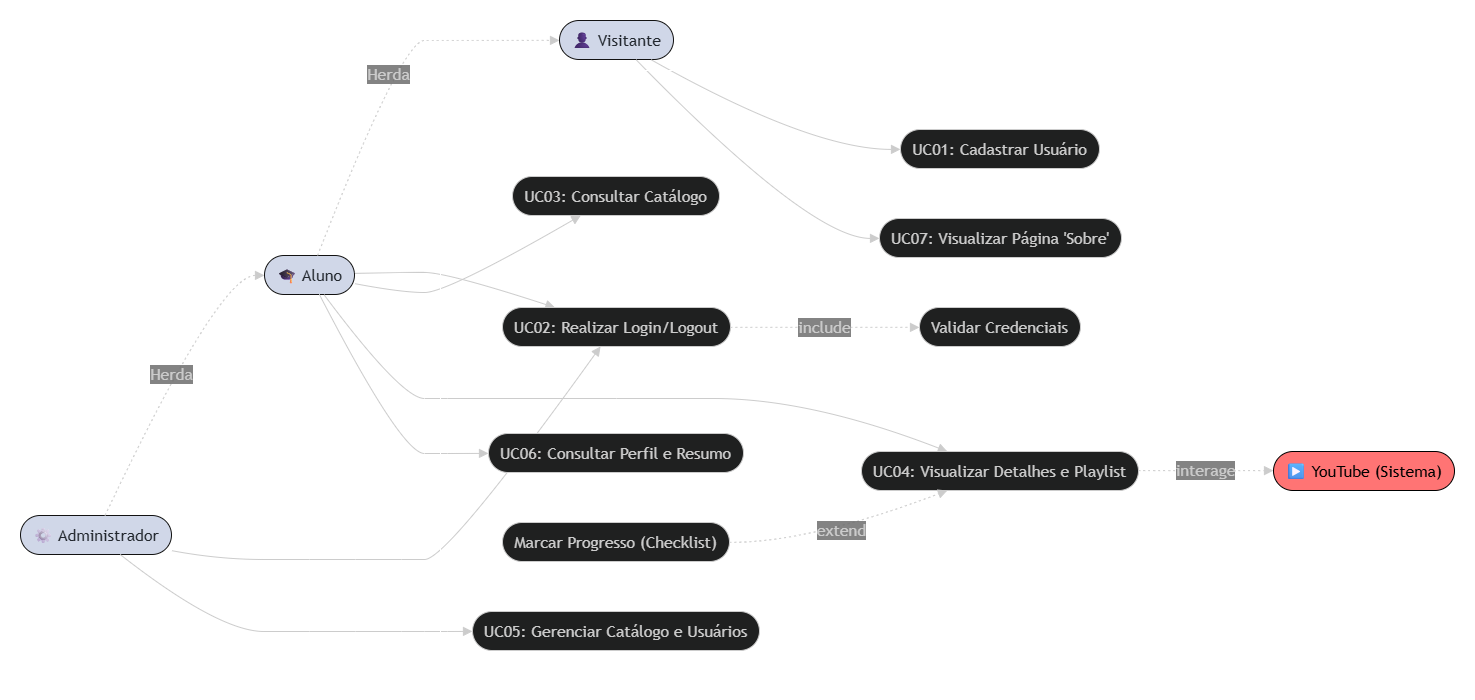

The diagram above was exported from draw.io. Its source (the exported page's mxGraphModel, read from the mxfile embedded in the PNG):
<mxGraphModel dx="3326" dy="-25" grid="1" gridSize="10" guides="1" tooltips="1" connect="1" arrows="1" fold="1" page="1" pageScale="1" pageWidth="827" pageHeight="1169" math="0" shadow="0">
  <root>
    <mxCell id="0" />
    <mxCell id="1" parent="0" />
    <UserObject label="" mermaidData="{&#10;  &quot;data&quot;: &quot;flowchart LR\n    %% Atores\n    V([\&quot;👤 Visitante\&quot;])\n    A([\&quot;🎓 Aluno\&quot;])\n    Admin([\&quot;⚙ Administrador\&quot;])\n    YT([\&quot;▶ YouTube (Sistema)\&quot;])\n\n    %% Fronteira do Sistema\n    subgraph Tech2ALL [Sistema Tech2ALL]\n        direction TB\n        UC01([\&quot;UC01: Cadastrar Usuário\&quot;])\n        UC02([\&quot;UC02: Realizar Login/Logout\&quot;])\n        UC03([\&quot;UC03: Consultar Catálogo\&quot;])\n        UC04([\&quot;UC04: Visualizar Detalhes e Playlist\&quot;])\n        UC05([\&quot;UC05: Gerenciar Catálogo e Usuários\&quot;])\n        UC06([\&quot;UC06: Consultar Perfil e Resumo\&quot;])\n        UC07([\&quot;UC07: Visualizar Página 'Sobre'\&quot;])\n        \n        UC04Ext([\&quot;Marcar Progresso (Checklist)\&quot;])\n        Validar([\&quot;Validar Credenciais\&quot;])\n    end\n\n    %% Relações do Visitante\n    V --&gt; UC01\n    V --&gt; UC07\n\n    %% Relações do Aluno (Herança e Uso)\n    A -.-&gt;|Herda| V\n    A --&gt; UC02\n    A --&gt; UC03\n    A --&gt; UC04\n    A --&gt; UC06\n\n    %% Relações do Admin\n    Admin -.-&gt; |Herda| A\n    Admin --&gt; UC02\n    Admin --&gt; UC05\n\n    %% Dependências, Includes e Extends\n    UC04 -.-&gt;|interage| YT\n    UC02 -.-&gt;|include| Validar\n    UC04Ext -.-&gt;|extend| UC04\n\n    %% Estilização visual para destacar o sistema e os atores\n    style Tech2ALL fill:#131740,stroke:#FFFFFF,stroke-width:2px,color:#E2E8F0\n    style V fill:#131B2F,stroke:#FFFFFF,color:#E2E8F0\n    style A fill:#131B2F,stroke:#FFFFFF,color:#E2E8F0\n    style Admin fill:#131B2F,stroke:#FFFFFF,color:#E2E8F0\n    style YT fill:#EF4444,stroke:#fff,color:#fff&quot;,&#10;  &quot;config&quot;: null&#10;}" id="2">
      <mxCell connectable="0" parent="1" style="group;transparentBounds=1;editIcon=1;lockedGroup=0;groupPadding=20;" vertex="1">
        <mxGeometry height="2220" width="1048" as="geometry" />
      </mxCell>
    </UserObject>
    <UserObject label="👤 Visitante" mermaidId="n:V" mermaidBaseStyle="html=1;rounded=1;whiteSpace=wrap;arcSize=50;strokeWidth=1;fillColor=#131B2F;strokeColor=#FFFFFF;fontColor=#E2E8F0;fontFamily=Trebuchet MS,Verdana,Arial,sans-serif;fontSize=16;" mermaidBaseValue="👤 Visitante" id="3">
      <mxCell parent="2" style="html=1;rounded=1;whiteSpace=wrap;arcSize=50;strokeWidth=1;fillColor=#131B2F;strokeColor=#FFFFFF;fontColor=#E2E8F0;fontFamily=Trebuchet MS,Verdana,Arial,sans-serif;fontSize=16;" vertex="1">
        <mxGeometry height="39" width="114" x="269" y="1300" as="geometry" />
      </mxCell>
    </UserObject>
    <UserObject label="🎓 Aluno" mermaidId="n:A" mermaidBaseStyle="html=1;rounded=1;whiteSpace=wrap;arcSize=50;strokeWidth=1;fillColor=#131B2F;strokeColor=#FFFFFF;fontColor=#E2E8F0;fontFamily=Trebuchet MS,Verdana,Arial,sans-serif;fontSize=16;" mermaidBaseValue="🎓 Aluno" id="4">
      <mxCell parent="2" style="html=1;rounded=1;whiteSpace=wrap;arcSize=50;strokeWidth=1;fillColor=#131B2F;strokeColor=#FFFFFF;fontColor=#E2E8F0;fontFamily=Trebuchet MS,Verdana,Arial,sans-serif;fontSize=16;" vertex="1">
        <mxGeometry height="39" width="90" x="-26" y="1535" as="geometry" />
      </mxCell>
    </UserObject>
    <UserObject label="⚙ Administrador" mermaidId="n:Admin" mermaidBaseStyle="html=1;rounded=1;whiteSpace=wrap;arcSize=50;strokeWidth=1;fillColor=#131B2F;strokeColor=#FFFFFF;fontColor=#E2E8F0;fontFamily=Trebuchet MS,Verdana,Arial,sans-serif;fontSize=16;" mermaidBaseValue="⚙ Administrador" id="5">
      <mxCell parent="2" style="html=1;rounded=1;whiteSpace=wrap;arcSize=50;strokeWidth=1;fillColor=#131B2F;strokeColor=#FFFFFF;fontColor=#E2E8F0;fontFamily=Trebuchet MS,Verdana,Arial,sans-serif;fontSize=16;" vertex="1">
        <mxGeometry height="39" width="151" x="-270" y="1795" as="geometry" />
      </mxCell>
    </UserObject>
    <UserObject label="▶ YouTube (Sistema)" mermaidId="n:YT" mermaidBaseStyle="html=1;rounded=1;whiteSpace=wrap;arcSize=50;strokeWidth=1;fillColor=#EF4444;strokeColor=#fff;fontColor=#fff;fontFamily=Trebuchet MS,Verdana,Arial,sans-serif;fontSize=16;" mermaidBaseValue="▶ YouTube (Sistema)" id="6">
      <mxCell parent="2" style="html=1;rounded=1;whiteSpace=wrap;arcSize=50;strokeWidth=1;fillColor=#EF4444;strokeColor=#fff;fontColor=#fff;fontFamily=Trebuchet MS,Verdana,Arial,sans-serif;fontSize=16;" vertex="1">
        <mxGeometry height="39" width="181" x="983" y="1731" as="geometry" />
      </mxCell>
    </UserObject>
    <UserObject label="" mermaidId="e:V-&gt;UC01#0" mermaidBaseStyle="curved=1;startArrow=none;endArrow=block;endSize=7;strokeColor=light-dark(#333333,#cccccc);exitX=0.8;exitY=1;entryX=0;entryY=0.51;" mermaidBaseValue="" id="7">
      <mxCell edge="1" parent="2" source="3" style="curved=1;startArrow=none;endArrow=block;endSize=7;strokeColor=light-dark(#333333,#cccccc);exitX=0.8;exitY=1;entryX=0;entryY=0.51;rounded=0;fontSize=12;" target="18">
        <mxGeometry relative="1" as="geometry">
          <Array as="points">
            <mxPoint x="520" y="1429" />
          </Array>
        </mxGeometry>
      </mxCell>
    </UserObject>
    <UserObject label="" mermaidId="e:V-&gt;UC07#0" mermaidBaseStyle="curved=1;startArrow=none;endArrow=block;endSize=7;strokeColor=light-dark(#333333,#cccccc);exitX=0.67;exitY=1;entryX=0;entryY=0.51;" mermaidBaseValue="" id="8">
      <mxCell edge="1" parent="2" source="3" style="curved=1;startArrow=none;endArrow=block;endSize=7;strokeColor=light-dark(#333333,#cccccc);exitX=0.67;exitY=1;entryX=0;entryY=0.51;rounded=0;fontSize=12;" target="24">
        <mxGeometry relative="1" as="geometry">
          <Array as="points">
            <mxPoint x="520" y="1518" />
          </Array>
        </mxGeometry>
      </mxCell>
    </UserObject>
    <UserObject label="Herda" mermaidId="e:A-&gt;V#0" mermaidBaseStyle="curved=1;dashed=1;dashPattern=2 3;fixDash=1;startArrow=none;endArrow=block;endSize=7;strokeColor=light-dark(#333333,#cccccc);html=1;fontSize=16;labelBackgroundColor=light-dark(#E8E8E88D,#2a2a2a8D);fontFamily=Trebuchet MS,Verdana,Arial,sans-serif;fontColor=light-dark(#333333,#cccccc);exitX=0.59;exitY=0;entryX=0;entryY=0.51;" mermaidBaseValue="Herda" id="9">
      <mxCell edge="1" parent="2" source="4" style="curved=1;dashed=1;dashPattern=2 3;fixDash=1;startArrow=none;endArrow=block;endSize=7;strokeColor=light-dark(#333333,#cccccc);html=1;fontSize=16;labelBackgroundColor=light-dark(#E8E8E88D,#2a2a2a8D);fontFamily=Trebuchet MS,Verdana,Arial,sans-serif;fontColor=light-dark(#333333,#cccccc);exitX=0.59;exitY=0;entryX=0;entryY=0.51;rounded=0;" target="3">
        <mxGeometry relative="1" as="geometry">
          <Array as="points">
            <mxPoint x="111" y="1320" />
            <mxPoint x="157" y="1320" />
          </Array>
        </mxGeometry>
      </mxCell>
    </UserObject>
    <UserObject label="" mermaidId="e:A-&gt;UC02#0" mermaidBaseStyle="curved=1;startArrow=none;endArrow=block;endSize=7;strokeColor=light-dark(#333333,#cccccc);exitX=1;exitY=0.46;entryX=0.23;entryY=0;" mermaidBaseValue="" id="10">
      <mxCell edge="1" parent="2" source="4" style="curved=1;startArrow=none;endArrow=block;endSize=7;strokeColor=light-dark(#333333,#cccccc);exitX=1;exitY=0.46;entryX=0.23;entryY=0;rounded=0;fontSize=12;" target="19">
        <mxGeometry relative="1" as="geometry">
          <Array as="points">
            <mxPoint x="111" y="1552" />
            <mxPoint x="157" y="1552" />
          </Array>
        </mxGeometry>
      </mxCell>
    </UserObject>
    <UserObject label="" mermaidId="e:A-&gt;UC03#0" mermaidBaseStyle="curved=1;startArrow=none;endArrow=block;endSize=7;strokeColor=light-dark(#333333,#cccccc);exitX=1;exitY=0.72;entryX=0.33;entryY=1;" mermaidBaseValue="" id="11">
      <mxCell edge="1" parent="2" source="4" style="curved=1;startArrow=none;endArrow=block;endSize=7;strokeColor=light-dark(#333333,#cccccc);exitX=1;exitY=0.72;entryX=0.33;entryY=1;rounded=0;fontSize=12;" target="20">
        <mxGeometry relative="1" as="geometry">
          <Array as="points">
            <mxPoint x="111" y="1572" />
            <mxPoint x="157" y="1572" />
          </Array>
        </mxGeometry>
      </mxCell>
    </UserObject>
    <UserObject label="" mermaidId="e:A-&gt;UC04#0" mermaidBaseStyle="curved=1;startArrow=none;endArrow=block;endSize=7;strokeColor=light-dark(#333333,#cccccc);exitX=0.66;exitY=1;entryX=0.31;entryY=0;" mermaidBaseValue="" id="12">
      <mxCell edge="1" parent="2" source="4" style="curved=1;startArrow=none;endArrow=block;endSize=7;strokeColor=light-dark(#333333,#cccccc);exitX=0.66;exitY=1;entryX=0.31;entryY=0;rounded=0;fontSize=12;" target="21">
        <mxGeometry relative="1" as="geometry">
          <Array as="points">
            <mxPoint x="111" y="1678" />
            <mxPoint x="157" y="1678" />
            <mxPoint x="326" y="1678" />
            <mxPoint x="520" y="1678" />
          </Array>
        </mxGeometry>
      </mxCell>
    </UserObject>
    <UserObject label="" mermaidId="e:A-&gt;UC06#0" mermaidBaseStyle="curved=1;startArrow=none;endArrow=block;endSize=7;strokeColor=light-dark(#333333,#cccccc);exitX=0.61;exitY=1;entryX=0;entryY=0.51;" mermaidBaseValue="" id="13">
      <mxCell edge="1" parent="2" source="4" style="curved=1;startArrow=none;endArrow=block;endSize=7;strokeColor=light-dark(#333333,#cccccc);exitX=0.61;exitY=1;entryX=0;entryY=0.51;rounded=0;fontSize=12;" target="23">
        <mxGeometry relative="1" as="geometry">
          <Array as="points">
            <mxPoint x="111" y="1733" />
            <mxPoint x="157" y="1733" />
          </Array>
        </mxGeometry>
      </mxCell>
    </UserObject>
    <UserObject label="Herda" mermaidId="e:Admin-&gt;A#0" mermaidBaseStyle="curved=1;dashed=1;dashPattern=2 3;fixDash=1;startArrow=none;endArrow=block;endSize=7;strokeColor=light-dark(#333333,#cccccc);html=1;fontSize=16;labelBackgroundColor=light-dark(#E8E8E88D,#2a2a2a8D);fontFamily=Trebuchet MS,Verdana,Arial,sans-serif;fontColor=light-dark(#333333,#cccccc);exitX=0.56;exitY=0;entryX=0;entryY=0.51;" mermaidBaseValue="Herda" id="14">
      <mxCell edge="1" parent="2" source="5" style="curved=1;dashed=1;dashPattern=2 3;fixDash=1;startArrow=none;endArrow=block;endSize=7;strokeColor=light-dark(#333333,#cccccc);html=1;fontSize=16;labelBackgroundColor=light-dark(#E8E8E88D,#2a2a2a8D);fontFamily=Trebuchet MS,Verdana,Arial,sans-serif;fontColor=light-dark(#333333,#cccccc);exitX=0.56;exitY=0;entryX=0;entryY=0.51;rounded=0;" target="4">
        <mxGeometry relative="1" as="geometry">
          <Array as="points">
            <mxPoint x="-72" y="1555" />
          </Array>
        </mxGeometry>
      </mxCell>
    </UserObject>
    <UserObject label="" mermaidId="e:Admin-&gt;UC02#0" mermaidBaseStyle="curved=1;startArrow=none;endArrow=block;endSize=7;strokeColor=light-dark(#333333,#cccccc);exitX=1;exitY=0.9;entryX=0.43;entryY=1;" mermaidBaseValue="" id="15">
      <mxCell edge="1" parent="2" source="5" style="curved=1;startArrow=none;endArrow=block;endSize=7;strokeColor=light-dark(#333333,#cccccc);exitX=1;exitY=0.9;entryX=0.43;entryY=1;rounded=0;fontSize=12;" target="19">
        <mxGeometry relative="1" as="geometry">
          <Array as="points">
            <mxPoint x="-72" y="1839" />
            <mxPoint x="19" y="1839" />
            <mxPoint x="111" y="1839" />
            <mxPoint x="157" y="1839" />
          </Array>
        </mxGeometry>
      </mxCell>
    </UserObject>
    <UserObject label="" mermaidId="e:Admin-&gt;UC05#0" mermaidBaseStyle="curved=1;startArrow=none;endArrow=block;endSize=7;strokeColor=light-dark(#333333,#cccccc);exitX=0.66;exitY=1;entryX=0;entryY=0.51;" mermaidBaseValue="" id="16">
      <mxCell edge="1" parent="2" source="5" style="curved=1;startArrow=none;endArrow=block;endSize=7;strokeColor=light-dark(#333333,#cccccc);exitX=0.66;exitY=1;entryX=0;entryY=0.51;rounded=0;fontSize=12;" target="22">
        <mxGeometry relative="1" as="geometry">
          <Array as="points">
            <mxPoint x="-72" y="1911" />
            <mxPoint x="19" y="1911" />
            <mxPoint x="111" y="1911" />
            <mxPoint x="157" y="1911" />
          </Array>
        </mxGeometry>
      </mxCell>
    </UserObject>
    <UserObject label="interage" mermaidId="e:UC04-&gt;YT#0" mermaidBaseStyle="curved=1;dashed=1;dashPattern=2 3;fixDash=1;startArrow=none;endArrow=block;endSize=7;strokeColor=light-dark(#333333,#cccccc);html=1;fontSize=16;labelBackgroundColor=light-dark(#E8E8E88D,#2a2a2a8D);fontFamily=Trebuchet MS,Verdana,Arial,sans-serif;fontColor=light-dark(#333333,#cccccc);exitX=1;exitY=0.49;entryX=0;entryY=0.49;" mermaidBaseValue="interage" id="17">
      <mxCell edge="1" parent="2" source="21" style="curved=1;dashed=1;dashPattern=2 3;fixDash=1;startArrow=none;endArrow=block;endSize=7;strokeColor=light-dark(#333333,#cccccc);html=1;fontSize=16;labelBackgroundColor=light-dark(#E8E8E88D,#2a2a2a8D);fontFamily=Trebuchet MS,Verdana,Arial,sans-serif;fontColor=light-dark(#333333,#cccccc);exitX=1;exitY=0.49;entryX=0;entryY=0.49;rounded=0;" target="6">
        <mxGeometry relative="1" as="geometry">
          <Array as="points" />
        </mxGeometry>
      </mxCell>
    </UserObject>
    <UserObject label="UC01: Cadastrar Usuário" mermaidId="n:UC01" mermaidBaseStyle="html=1;rounded=1;whiteSpace=wrap;arcSize=50;strokeWidth=1;fillColor=light-dark(#ECECFF,#1f2020);strokeColor=light-dark(#9370DB,#cccccc);fontColor=light-dark(#333333,#cccccc);fontFamily=Trebuchet MS,Verdana,Arial,sans-serif;fontSize=16;" mermaidBaseValue="UC01: Cadastrar Usuário" id="18">
      <mxCell parent="2" style="html=1;rounded=1;whiteSpace=wrap;arcSize=50;strokeWidth=1;fillColor=light-dark(#ECECFF,#1f2020);strokeColor=light-dark(#9370DB,#cccccc);fontColor=light-dark(#333333,#cccccc);fontFamily=Trebuchet MS,Verdana,Arial,sans-serif;fontSize=16;" vertex="1">
        <mxGeometry height="39" width="199" x="610" y="1409" as="geometry" />
      </mxCell>
    </UserObject>
    <UserObject label="UC02: Realizar Login/Logout" mermaidId="n:UC02" mermaidBaseStyle="html=1;rounded=1;whiteSpace=wrap;arcSize=50;strokeWidth=1;fillColor=light-dark(#ECECFF,#1f2020);strokeColor=light-dark(#9370DB,#cccccc);fontColor=light-dark(#333333,#cccccc);fontFamily=Trebuchet MS,Verdana,Arial,sans-serif;fontSize=16;" mermaidBaseValue="UC02: Realizar Login/Logout" id="19">
      <mxCell parent="2" style="html=1;rounded=1;whiteSpace=wrap;arcSize=50;strokeWidth=1;fillColor=light-dark(#ECECFF,#1f2020);strokeColor=light-dark(#9370DB,#cccccc);fontColor=light-dark(#333333,#cccccc);fontFamily=Trebuchet MS,Verdana,Arial,sans-serif;fontSize=16;" vertex="1">
        <mxGeometry height="39" width="228" x="212" y="1587" as="geometry" />
      </mxCell>
    </UserObject>
    <UserObject label="UC03: Consultar Catálogo" mermaidId="n:UC03" mermaidBaseStyle="html=1;rounded=1;whiteSpace=wrap;arcSize=50;strokeWidth=1;fillColor=light-dark(#ECECFF,#1f2020);strokeColor=light-dark(#9370DB,#cccccc);fontColor=light-dark(#333333,#cccccc);fontFamily=Trebuchet MS,Verdana,Arial,sans-serif;fontSize=16;" mermaidBaseValue="UC03: Consultar Catálogo" id="20">
      <mxCell parent="2" style="html=1;rounded=1;whiteSpace=wrap;arcSize=50;strokeWidth=1;fillColor=light-dark(#ECECFF,#1f2020);strokeColor=light-dark(#9370DB,#cccccc);fontColor=light-dark(#333333,#cccccc);fontFamily=Trebuchet MS,Verdana,Arial,sans-serif;fontSize=16;" vertex="1">
        <mxGeometry height="39" width="207" x="222" y="1456" as="geometry" />
      </mxCell>
    </UserObject>
    <UserObject label="UC04: Visualizar Detalhes e Playlist" mermaidId="n:UC04" mermaidBaseStyle="html=1;rounded=1;whiteSpace=wrap;arcSize=50;strokeWidth=1;fillColor=light-dark(#ECECFF,#1f2020);strokeColor=light-dark(#9370DB,#cccccc);fontColor=light-dark(#333333,#cccccc);fontFamily=Trebuchet MS,Verdana,Arial,sans-serif;fontSize=16;" mermaidBaseValue="UC04: Visualizar Detalhes e Playlist" id="21">
      <mxCell parent="2" style="html=1;rounded=1;whiteSpace=wrap;arcSize=50;strokeWidth=1;fillColor=light-dark(#ECECFF,#1f2020);strokeColor=light-dark(#9370DB,#cccccc);fontColor=light-dark(#333333,#cccccc);fontFamily=Trebuchet MS,Verdana,Arial,sans-serif;fontSize=16;" vertex="1">
        <mxGeometry height="39" width="277" x="571" y="1731" as="geometry" />
      </mxCell>
    </UserObject>
    <UserObject label="UC05: Gerenciar Catálogo e Usuários" mermaidId="n:UC05" mermaidBaseStyle="html=1;rounded=1;whiteSpace=wrap;arcSize=50;strokeWidth=1;fillColor=light-dark(#ECECFF,#1f2020);strokeColor=light-dark(#9370DB,#cccccc);fontColor=light-dark(#333333,#cccccc);fontFamily=Trebuchet MS,Verdana,Arial,sans-serif;fontSize=16;" mermaidBaseValue="UC05: Gerenciar Catálogo e Usuários" id="22">
      <mxCell parent="2" style="html=1;rounded=1;whiteSpace=wrap;arcSize=50;strokeWidth=1;fillColor=light-dark(#ECECFF,#1f2020);strokeColor=light-dark(#9370DB,#cccccc);fontColor=light-dark(#333333,#cccccc);fontFamily=Trebuchet MS,Verdana,Arial,sans-serif;fontSize=16;" vertex="1">
        <mxGeometry height="39" width="287" x="182" y="1891" as="geometry" />
      </mxCell>
    </UserObject>
    <UserObject label="UC06: Consultar Perfil e Resumo" mermaidId="n:UC06" mermaidBaseStyle="html=1;rounded=1;whiteSpace=wrap;arcSize=50;strokeWidth=1;fillColor=light-dark(#ECECFF,#1f2020);strokeColor=light-dark(#9370DB,#cccccc);fontColor=light-dark(#333333,#cccccc);fontFamily=Trebuchet MS,Verdana,Arial,sans-serif;fontSize=16;" mermaidBaseValue="UC06: Consultar Perfil e Resumo" id="23">
      <mxCell parent="2" style="html=1;rounded=1;whiteSpace=wrap;arcSize=50;strokeWidth=1;fillColor=light-dark(#ECECFF,#1f2020);strokeColor=light-dark(#9370DB,#cccccc);fontColor=light-dark(#333333,#cccccc);fontFamily=Trebuchet MS,Verdana,Arial,sans-serif;fontSize=16;" vertex="1">
        <mxGeometry height="39" width="255" x="198" y="1713" as="geometry" />
      </mxCell>
    </UserObject>
    <UserObject label="UC07: Visualizar Página 'Sobre'" mermaidId="n:UC07" mermaidBaseStyle="html=1;rounded=1;whiteSpace=wrap;arcSize=50;strokeWidth=1;fillColor=light-dark(#ECECFF,#1f2020);strokeColor=light-dark(#9370DB,#cccccc);fontColor=light-dark(#333333,#cccccc);fontFamily=Trebuchet MS,Verdana,Arial,sans-serif;fontSize=16;" mermaidBaseValue="UC07: Visualizar Página 'Sobre'" id="24">
      <mxCell parent="2" style="html=1;rounded=1;whiteSpace=wrap;arcSize=50;strokeWidth=1;fillColor=light-dark(#ECECFF,#1f2020);strokeColor=light-dark(#9370DB,#cccccc);fontColor=light-dark(#333333,#cccccc);fontFamily=Trebuchet MS,Verdana,Arial,sans-serif;fontSize=16;" vertex="1">
        <mxGeometry height="39" width="242" x="589" y="1498" as="geometry" />
      </mxCell>
    </UserObject>
    <UserObject label="Marcar Progresso (Checklist)" mermaidId="n:UC04Ext" mermaidBaseStyle="html=1;rounded=1;whiteSpace=wrap;arcSize=50;strokeWidth=1;fillColor=light-dark(#ECECFF,#1f2020);strokeColor=light-dark(#9370DB,#cccccc);fontColor=light-dark(#333333,#cccccc);fontFamily=Trebuchet MS,Verdana,Arial,sans-serif;fontSize=16;" mermaidBaseValue="Marcar Progresso (Checklist)" id="25">
      <mxCell parent="2" style="html=1;rounded=1;whiteSpace=wrap;arcSize=50;strokeWidth=1;fillColor=light-dark(#ECECFF,#1f2020);strokeColor=light-dark(#9370DB,#cccccc);fontColor=light-dark(#333333,#cccccc);fontFamily=Trebuchet MS,Verdana,Arial,sans-serif;fontSize=16;" vertex="1">
        <mxGeometry height="39" width="227" x="212" y="1802" as="geometry" />
      </mxCell>
    </UserObject>
    <UserObject label="Validar Credenciais" mermaidId="n:Validar" mermaidBaseStyle="html=1;rounded=1;whiteSpace=wrap;arcSize=50;strokeWidth=1;fillColor=light-dark(#ECECFF,#1f2020);strokeColor=light-dark(#9370DB,#cccccc);fontColor=light-dark(#333333,#cccccc);fontFamily=Trebuchet MS,Verdana,Arial,sans-serif;fontSize=16;" mermaidBaseValue="Validar Credenciais" id="26">
      <mxCell parent="2" style="html=1;rounded=1;whiteSpace=wrap;arcSize=50;strokeWidth=1;fillColor=light-dark(#ECECFF,#1f2020);strokeColor=light-dark(#9370DB,#cccccc);fontColor=light-dark(#333333,#cccccc);fontFamily=Trebuchet MS,Verdana,Arial,sans-serif;fontSize=16;" vertex="1">
        <mxGeometry height="39" width="161" x="629" y="1587" as="geometry" />
      </mxCell>
    </UserObject>
    <UserObject label="include" mermaidId="e:UC02-&gt;Validar#0" mermaidBaseStyle="curved=1;dashed=1;dashPattern=2 3;fixDash=1;startArrow=none;endArrow=block;endSize=7;strokeColor=light-dark(#333333,#cccccc);html=1;fontSize=16;labelBackgroundColor=light-dark(#E8E8E88D,#2a2a2a8D);fontFamily=Trebuchet MS,Verdana,Arial,sans-serif;fontColor=light-dark(#333333,#cccccc);exitX=1;exitY=0.51;entryX=0;entryY=0.51;" mermaidBaseValue="include" id="27">
      <mxCell edge="1" parent="2" source="19" style="curved=1;dashed=1;dashPattern=2 3;fixDash=1;startArrow=none;endArrow=block;endSize=7;strokeColor=light-dark(#333333,#cccccc);html=1;fontSize=16;labelBackgroundColor=light-dark(#E8E8E88D,#2a2a2a8D);fontFamily=Trebuchet MS,Verdana,Arial,sans-serif;fontColor=light-dark(#333333,#cccccc);exitX=1;exitY=0.51;entryX=0;entryY=0.51;rounded=0;" target="26">
        <mxGeometry relative="1" as="geometry">
          <Array as="points" />
        </mxGeometry>
      </mxCell>
    </UserObject>
    <UserObject label="extend" mermaidId="e:UC04Ext-&gt;UC04#0" mermaidBaseStyle="curved=1;dashed=1;dashPattern=2 3;fixDash=1;startArrow=none;endArrow=block;endSize=7;strokeColor=light-dark(#333333,#cccccc);html=1;fontSize=16;labelBackgroundColor=light-dark(#E8E8E88D,#2a2a2a8D);fontFamily=Trebuchet MS,Verdana,Arial,sans-serif;fontColor=light-dark(#333333,#cccccc);exitX=1;exitY=0.51;entryX=0.31;entryY=1;" mermaidBaseValue="extend" id="28">
      <mxCell edge="1" parent="2" source="25" style="curved=1;dashed=1;dashPattern=2 3;fixDash=1;startArrow=none;endArrow=block;endSize=7;strokeColor=light-dark(#333333,#cccccc);html=1;fontSize=16;labelBackgroundColor=light-dark(#E8E8E88D,#2a2a2a8D);fontFamily=Trebuchet MS,Verdana,Arial,sans-serif;fontColor=light-dark(#333333,#cccccc);exitX=1;exitY=0.51;entryX=0.31;entryY=1;rounded=0;" target="21">
        <mxGeometry relative="1" as="geometry">
          <Array as="points">
            <mxPoint x="520" y="1822" />
          </Array>
        </mxGeometry>
      </mxCell>
    </UserObject>
    <mxCell id="29" parent="2" style="text;html=1;whiteSpace=wrap;strokeColor=none;fillColor=none;align=center;verticalAlign=middle;rounded=0;fontSize=16;" value="Tech2ALL" vertex="1">
      <mxGeometry height="30" width="60" x="790" y="1930" as="geometry" />
    </mxCell>
    <mxCell id="30" parent="1" style="swimlane;startSize=0;" value="" vertex="1">
      <mxGeometry height="620" width="710" x="150" y="1350" as="geometry" />
    </mxCell>
  </root>
</mxGraphModel>